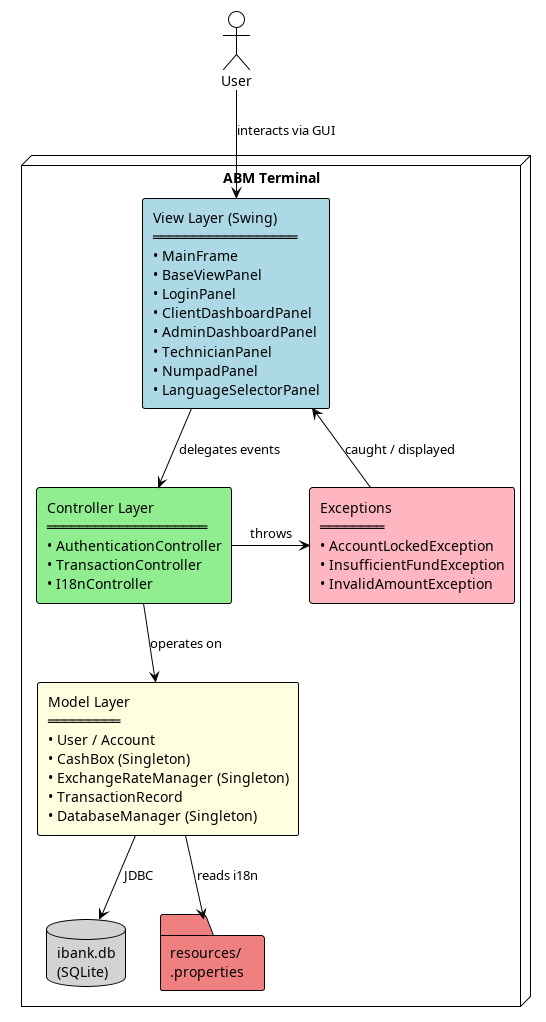

The diagram above was rendered by PlantUML. Its source (embedded in the PNG):
@startuml
!theme plain

node "ABM Terminal" {

rectangle "View Layer (Swing)\n══════════════════\n• MainFrame\n• BaseViewPanel\n• LoginPanel\n• ClientDashboardPanel\n• AdminDashboardPanel\n• TechnicianPanel\n• NumpadPanel\n• LanguageSelectorPanel" as view #LightBlue

rectangle "Controller Layer\n════════════════════\n• AuthenticationController\n• TransactionController\n• I18nController" as ctrl #LightGreen

rectangle "Model Layer\n═════════\n• User / Account\n• CashBox (Singleton)\n• ExchangeRateManager (Singleton)\n• TransactionRecord\n• DatabaseManager (Singleton)" as model #LightYellow

rectangle "Exceptions\n════════\n• AccountLockedException\n• InsufficientFundException\n• InvalidAmountException" as exc #LightPink

database "ibank.db\n(SQLite)" as db #LightGray

folder "resources/\n.properties" as res #LightCoral

}

actor "User" as user

user --> view : interacts via GUI
view -down-> ctrl : delegates events
ctrl -down-> model : operates on
model -down-> db : JDBC
model -down-> res : reads i18n
ctrl -right-> exc : throws
exc -up-> view : caught / displayed
@enduml